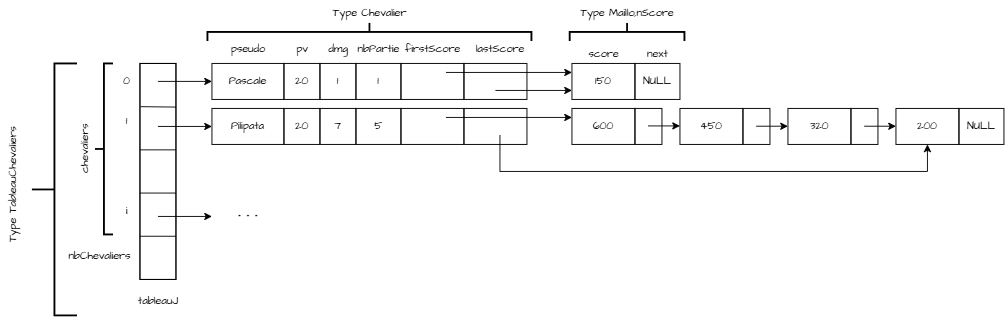

The diagram above was exported from draw.io. Its source (the exported page's mxGraphModel, read from the mxfile embedded in the PNG):
<mxGraphModel dx="2156" dy="2436" grid="1" gridSize="10" guides="1" tooltips="1" connect="1" arrows="1" fold="1" page="1" pageScale="1" pageWidth="827" pageHeight="1169" math="0" shadow="0">
  <root>
    <mxCell id="0" />
    <mxCell id="1" parent="0" />
    <mxCell id="I_v807Io_4go1Pr61-co-6" value="" style="fillColor=none;" vertex="1" connectable="0" parent="1">
      <mxGeometry x="40" y="-120" width="40" height="240" as="geometry" />
    </mxCell>
    <mxCell id="I_v807Io_4go1Pr61-co-1" value="" style="rounded=0;whiteSpace=wrap;html=1;hachureGap=4;fontFamily=Architects Daughter;fontSource=https%3A%2F%2Ffonts.googleapis.com%2Fcss%3Ffamily%3DArchitects%2BDaughter;fillColor=none;" vertex="1" parent="I_v807Io_4go1Pr61-co-6">
      <mxGeometry width="40" height="240" as="geometry" />
    </mxCell>
    <mxCell id="I_v807Io_4go1Pr61-co-2" value="" style="endArrow=none;html=1;rounded=0;hachureGap=4;fontFamily=Architects Daughter;fontSource=https%3A%2F%2Ffonts.googleapis.com%2Fcss%3Ffamily%3DArchitects%2BDaughter;exitX=0.01;exitY=0.09;exitDx=0;exitDy=0;exitPerimeter=0;entryX=0.99;entryY=0.092;entryDx=0;entryDy=0;entryPerimeter=0;" edge="1" parent="I_v807Io_4go1Pr61-co-6">
      <mxGeometry width="50" height="50" relative="1" as="geometry">
        <mxPoint x="0.7999999999999758" y="47.99999999999972" as="sourcePoint" />
        <mxPoint x="39.999999999999915" y="48.48000000000011" as="targetPoint" />
      </mxGeometry>
    </mxCell>
    <mxCell id="I_v807Io_4go1Pr61-co-3" value="" style="endArrow=none;html=1;rounded=0;hachureGap=4;fontFamily=Architects Daughter;fontSource=https%3A%2F%2Ffonts.googleapis.com%2Fcss%3Ffamily%3DArchitects%2BDaughter;exitX=0.01;exitY=0.09;exitDx=0;exitDy=0;exitPerimeter=0;entryX=0.99;entryY=0.092;entryDx=0;entryDy=0;entryPerimeter=0;" edge="1" parent="I_v807Io_4go1Pr61-co-6">
      <mxGeometry width="50" height="50" relative="1" as="geometry">
        <mxPoint y="96" as="sourcePoint" />
        <mxPoint x="40" y="96" as="targetPoint" />
      </mxGeometry>
    </mxCell>
    <mxCell id="I_v807Io_4go1Pr61-co-4" value="" style="endArrow=none;html=1;rounded=0;hachureGap=4;fontFamily=Architects Daughter;fontSource=https%3A%2F%2Ffonts.googleapis.com%2Fcss%3Ffamily%3DArchitects%2BDaughter;exitX=0.01;exitY=0.09;exitDx=0;exitDy=0;exitPerimeter=0;entryX=0.99;entryY=0.092;entryDx=0;entryDy=0;entryPerimeter=0;" edge="1" parent="I_v807Io_4go1Pr61-co-6">
      <mxGeometry width="50" height="50" relative="1" as="geometry">
        <mxPoint y="144" as="sourcePoint" />
        <mxPoint x="40" y="144" as="targetPoint" />
      </mxGeometry>
    </mxCell>
    <mxCell id="I_v807Io_4go1Pr61-co-5" value="" style="endArrow=none;html=1;rounded=0;hachureGap=4;fontFamily=Architects Daughter;fontSource=https%3A%2F%2Ffonts.googleapis.com%2Fcss%3Ffamily%3DArchitects%2BDaughter;exitX=0.01;exitY=0.09;exitDx=0;exitDy=0;exitPerimeter=0;entryX=0.99;entryY=0.092;entryDx=0;entryDy=0;entryPerimeter=0;" edge="1" parent="I_v807Io_4go1Pr61-co-6">
      <mxGeometry width="50" height="50" relative="1" as="geometry">
        <mxPoint y="192" as="sourcePoint" />
        <mxPoint x="40" y="192" as="targetPoint" />
      </mxGeometry>
    </mxCell>
    <mxCell id="I_v807Io_4go1Pr61-co-8" value="" style="endArrow=classic;html=1;rounded=0;hachureGap=4;fontFamily=Architects Daughter;fontSource=https%3A%2F%2Ffonts.googleapis.com%2Fcss%3Ffamily%3DArchitects%2BDaughter;exitX=0.5;exitY=0.1;exitDx=0;exitDy=0;exitPerimeter=0;" edge="1" parent="1">
      <mxGeometry width="50" height="50" relative="1" as="geometry">
        <mxPoint x="60" y="-50" as="sourcePoint" />
        <mxPoint x="120" y="-50" as="targetPoint" />
      </mxGeometry>
    </mxCell>
    <mxCell id="I_v807Io_4go1Pr61-co-9" value="" style="endArrow=classic;html=1;rounded=0;hachureGap=4;fontFamily=Architects Daughter;fontSource=https%3A%2F%2Ffonts.googleapis.com%2Fcss%3Ffamily%3DArchitects%2BDaughter;exitX=0.5;exitY=0.1;exitDx=0;exitDy=0;exitPerimeter=0;" edge="1" parent="1">
      <mxGeometry width="50" height="50" relative="1" as="geometry">
        <mxPoint x="60" y="50" as="sourcePoint" />
        <mxPoint x="120" y="50" as="targetPoint" />
      </mxGeometry>
    </mxCell>
    <mxCell id="I_v807Io_4go1Pr61-co-10" value="0" style="text;html=1;align=center;verticalAlign=middle;resizable=0;points=[];autosize=1;strokeColor=none;fillColor=none;fontFamily=Architects Daughter;fontSource=https%3A%2F%2Ffonts.googleapis.com%2Fcss%3Ffamily%3DArchitects%2BDaughter;" vertex="1" parent="1">
      <mxGeometry x="10" y="-115" width="30" height="30" as="geometry" />
    </mxCell>
    <mxCell id="I_v807Io_4go1Pr61-co-11" value="1" style="text;html=1;align=center;verticalAlign=middle;resizable=0;points=[];autosize=1;strokeColor=none;fillColor=none;fontFamily=Architects Daughter;fontSource=https%3A%2F%2Ffonts.googleapis.com%2Fcss%3Ffamily%3DArchitects%2BDaughter;" vertex="1" parent="1">
      <mxGeometry x="10" y="-70" width="30" height="30" as="geometry" />
    </mxCell>
    <mxCell id="I_v807Io_4go1Pr61-co-12" value="i" style="text;html=1;align=center;verticalAlign=middle;resizable=0;points=[];autosize=1;strokeColor=none;fillColor=none;fontFamily=Architects Daughter;fontSource=https%3A%2F%2Ffonts.googleapis.com%2Fcss%3Ffamily%3DArchitects%2BDaughter;" vertex="1" parent="1">
      <mxGeometry x="10" y="30" width="30" height="30" as="geometry" />
    </mxCell>
    <mxCell id="I_v807Io_4go1Pr61-co-13" value="tableauJ" style="text;html=1;align=center;verticalAlign=middle;resizable=0;points=[];autosize=1;strokeColor=none;fillColor=none;fontFamily=Architects Daughter;fontSource=https%3A%2F%2Ffonts.googleapis.com%2Fcss%3Ffamily%3DArchitects%2BDaughter;" vertex="1" parent="1">
      <mxGeometry x="25" y="130" width="70" height="30" as="geometry" />
    </mxCell>
    <mxCell id="I_v807Io_4go1Pr61-co-14" value="Pascale" style="rounded=0;whiteSpace=wrap;html=1;hachureGap=4;fontFamily=Architects Daughter;fontSource=https%3A%2F%2Ffonts.googleapis.com%2Fcss%3Ffamily%3DArchitects%2BDaughter;fillColor=none;" vertex="1" parent="1">
      <mxGeometry x="120" y="-120" width="80" height="40" as="geometry" />
    </mxCell>
    <mxCell id="I_v807Io_4go1Pr61-co-16" value="" style="endArrow=classic;html=1;rounded=0;hachureGap=4;fontFamily=Architects Daughter;fontSource=https%3A%2F%2Ffonts.googleapis.com%2Fcss%3Ffamily%3DArchitects%2BDaughter;exitX=0.5;exitY=0.1;exitDx=0;exitDy=0;exitPerimeter=0;" edge="1" parent="1">
      <mxGeometry width="50" height="50" relative="1" as="geometry">
        <mxPoint x="60" y="-100.05" as="sourcePoint" />
        <mxPoint x="120" y="-100.05" as="targetPoint" />
      </mxGeometry>
    </mxCell>
    <mxCell id="I_v807Io_4go1Pr61-co-17" value="nbChevaliers" style="text;html=1;align=center;verticalAlign=middle;resizable=0;points=[];autosize=1;strokeColor=none;fillColor=none;fontFamily=Architects Daughter;fontSource=https%3A%2F%2Ffonts.googleapis.com%2Fcss%3Ffamily%3DArchitects%2BDaughter;" vertex="1" parent="1">
      <mxGeometry x="-50" y="80" width="90" height="30" as="geometry" />
    </mxCell>
    <mxCell id="I_v807Io_4go1Pr61-co-18" value="" style="strokeWidth=2;html=1;shape=mxgraph.flowchart.annotation_2;align=left;labelPosition=right;pointerEvents=1;hachureGap=4;fontFamily=Architects Daughter;fontSource=https%3A%2F%2Ffonts.googleapis.com%2Fcss%3Ffamily%3DArchitects%2BDaughter;fillColor=none;" vertex="1" parent="1">
      <mxGeometry x="-80" y="-120" width="50" height="280" as="geometry" />
    </mxCell>
    <mxCell id="I_v807Io_4go1Pr61-co-19" value="Type TableauChevaliers" style="text;html=1;align=center;verticalAlign=middle;resizable=0;points=[];autosize=1;strokeColor=none;fillColor=none;fontFamily=Architects Daughter;fontSource=https%3A%2F%2Ffonts.googleapis.com%2Fcss%3Ffamily%3DArchitects%2BDaughter;rotation=-90;" vertex="1" parent="1">
      <mxGeometry x="-175" width="150" height="30" as="geometry" />
    </mxCell>
    <mxCell id="I_v807Io_4go1Pr61-co-20" value="" style="strokeWidth=2;html=1;shape=mxgraph.flowchart.annotation_2;align=left;labelPosition=right;pointerEvents=1;hachureGap=4;fontFamily=Architects Daughter;fontSource=https%3A%2F%2Ffonts.googleapis.com%2Fcss%3Ffamily%3DArchitects%2BDaughter;fillColor=none;" vertex="1" parent="1">
      <mxGeometry x="-10" y="-120" width="20" height="190" as="geometry" />
    </mxCell>
    <mxCell id="I_v807Io_4go1Pr61-co-21" value="chevaliers" style="text;html=1;align=center;verticalAlign=middle;resizable=0;points=[];autosize=1;strokeColor=none;fillColor=none;fontFamily=Architects Daughter;fontSource=https%3A%2F%2Ffonts.googleapis.com%2Fcss%3Ffamily%3DArchitects%2BDaughter;rotation=-90;" vertex="1" parent="1">
      <mxGeometry x="-60" y="-40" width="80" height="30" as="geometry" />
    </mxCell>
    <mxCell id="I_v807Io_4go1Pr61-co-22" value="Pilipata" style="rounded=0;whiteSpace=wrap;html=1;hachureGap=4;fontFamily=Architects Daughter;fontSource=https%3A%2F%2Ffonts.googleapis.com%2Fcss%3Ffamily%3DArchitects%2BDaughter;fillColor=none;" vertex="1" parent="1">
      <mxGeometry x="120" y="-70" width="80" height="40" as="geometry" />
    </mxCell>
    <mxCell id="I_v807Io_4go1Pr61-co-24" value="20" style="rounded=0;whiteSpace=wrap;html=1;hachureGap=4;fontFamily=Architects Daughter;fontSource=https%3A%2F%2Ffonts.googleapis.com%2Fcss%3Ffamily%3DArchitects%2BDaughter;fillColor=none;" vertex="1" parent="1">
      <mxGeometry x="200" y="-120" width="40" height="40" as="geometry" />
    </mxCell>
    <mxCell id="I_v807Io_4go1Pr61-co-25" value="20" style="rounded=0;whiteSpace=wrap;html=1;hachureGap=4;fontFamily=Architects Daughter;fontSource=https%3A%2F%2Ffonts.googleapis.com%2Fcss%3Ffamily%3DArchitects%2BDaughter;fillColor=none;" vertex="1" parent="1">
      <mxGeometry x="200" y="-70" width="40" height="40" as="geometry" />
    </mxCell>
    <mxCell id="I_v807Io_4go1Pr61-co-26" value="1" style="rounded=0;whiteSpace=wrap;html=1;hachureGap=4;fontFamily=Architects Daughter;fontSource=https%3A%2F%2Ffonts.googleapis.com%2Fcss%3Ffamily%3DArchitects%2BDaughter;fillColor=none;" vertex="1" parent="1">
      <mxGeometry x="240" y="-120" width="40" height="40" as="geometry" />
    </mxCell>
    <mxCell id="I_v807Io_4go1Pr61-co-27" value="7" style="rounded=0;whiteSpace=wrap;html=1;hachureGap=4;fontFamily=Architects Daughter;fontSource=https%3A%2F%2Ffonts.googleapis.com%2Fcss%3Ffamily%3DArchitects%2BDaughter;fillColor=none;" vertex="1" parent="1">
      <mxGeometry x="240" y="-70" width="40" height="40" as="geometry" />
    </mxCell>
    <mxCell id="I_v807Io_4go1Pr61-co-28" value="1" style="rounded=0;whiteSpace=wrap;html=1;hachureGap=4;fontFamily=Architects Daughter;fontSource=https%3A%2F%2Ffonts.googleapis.com%2Fcss%3Ffamily%3DArchitects%2BDaughter;fillColor=none;" vertex="1" parent="1">
      <mxGeometry x="280" y="-120" width="50" height="40" as="geometry" />
    </mxCell>
    <mxCell id="I_v807Io_4go1Pr61-co-29" value="5" style="rounded=0;whiteSpace=wrap;html=1;hachureGap=4;fontFamily=Architects Daughter;fontSource=https%3A%2F%2Ffonts.googleapis.com%2Fcss%3Ffamily%3DArchitects%2BDaughter;fillColor=none;" vertex="1" parent="1">
      <mxGeometry x="280" y="-70" width="50" height="40" as="geometry" />
    </mxCell>
    <mxCell id="I_v807Io_4go1Pr61-co-30" value="" style="rounded=0;whiteSpace=wrap;html=1;hachureGap=4;fontFamily=Architects Daughter;fontSource=https%3A%2F%2Ffonts.googleapis.com%2Fcss%3Ffamily%3DArchitects%2BDaughter;fillColor=none;" vertex="1" parent="1">
      <mxGeometry x="330" y="-120" width="70" height="40" as="geometry" />
    </mxCell>
    <mxCell id="I_v807Io_4go1Pr61-co-31" value="" style="rounded=0;whiteSpace=wrap;html=1;hachureGap=4;fontFamily=Architects Daughter;fontSource=https%3A%2F%2Ffonts.googleapis.com%2Fcss%3Ffamily%3DArchitects%2BDaughter;fillColor=none;" vertex="1" parent="1">
      <mxGeometry x="330" y="-70" width="70" height="40" as="geometry" />
    </mxCell>
    <mxCell id="I_v807Io_4go1Pr61-co-34" value="" style="rounded=0;whiteSpace=wrap;html=1;hachureGap=4;fontFamily=Architects Daughter;fontSource=https%3A%2F%2Ffonts.googleapis.com%2Fcss%3Ffamily%3DArchitects%2BDaughter;fillColor=none;" vertex="1" parent="1">
      <mxGeometry x="400" y="-70" width="70" height="40" as="geometry" />
    </mxCell>
    <mxCell id="I_v807Io_4go1Pr61-co-35" value="" style="rounded=0;whiteSpace=wrap;html=1;hachureGap=4;fontFamily=Architects Daughter;fontSource=https%3A%2F%2Ffonts.googleapis.com%2Fcss%3Ffamily%3DArchitects%2BDaughter;fillColor=none;" vertex="1" parent="1">
      <mxGeometry x="400" y="-120" width="70" height="40" as="geometry" />
    </mxCell>
    <mxCell id="I_v807Io_4go1Pr61-co-36" value="&lt;b&gt;&lt;font style=&quot;font-size: 17px;&quot;&gt;. . .&lt;/font&gt;&lt;/b&gt;" style="text;html=1;align=center;verticalAlign=middle;resizable=0;points=[];autosize=1;strokeColor=none;fillColor=none;fontFamily=Architects Daughter;fontSource=https%3A%2F%2Ffonts.googleapis.com%2Fcss%3Ffamily%3DArchitects%2BDaughter;" vertex="1" parent="1">
      <mxGeometry x="140" y="30" width="40" height="30" as="geometry" />
    </mxCell>
    <mxCell id="I_v807Io_4go1Pr61-co-37" value="firstScore" style="text;html=1;align=center;verticalAlign=middle;resizable=0;points=[];autosize=1;strokeColor=none;fillColor=none;fontFamily=Architects Daughter;fontSource=https%3A%2F%2Ffonts.googleapis.com%2Fcss%3Ffamily%3DArchitects%2BDaughter;" vertex="1" parent="1">
      <mxGeometry x="320" y="-150" width="90" height="30" as="geometry" />
    </mxCell>
    <mxCell id="I_v807Io_4go1Pr61-co-38" value="lastScore" style="text;html=1;align=center;verticalAlign=middle;resizable=0;points=[];autosize=1;strokeColor=none;fillColor=none;fontFamily=Architects Daughter;fontSource=https%3A%2F%2Ffonts.googleapis.com%2Fcss%3Ffamily%3DArchitects%2BDaughter;" vertex="1" parent="1">
      <mxGeometry x="400" y="-150" width="80" height="30" as="geometry" />
    </mxCell>
    <mxCell id="I_v807Io_4go1Pr61-co-39" value="pv" style="text;html=1;align=center;verticalAlign=middle;resizable=0;points=[];autosize=1;strokeColor=none;fillColor=none;fontFamily=Architects Daughter;fontSource=https%3A%2F%2Ffonts.googleapis.com%2Fcss%3Ffamily%3DArchitects%2BDaughter;" vertex="1" parent="1">
      <mxGeometry x="200" y="-150" width="40" height="30" as="geometry" />
    </mxCell>
    <mxCell id="I_v807Io_4go1Pr61-co-40" value="dmg" style="text;html=1;align=center;verticalAlign=middle;resizable=0;points=[];autosize=1;strokeColor=none;fillColor=none;fontFamily=Architects Daughter;fontSource=https%3A%2F%2Ffonts.googleapis.com%2Fcss%3Ffamily%3DArchitects%2BDaughter;" vertex="1" parent="1">
      <mxGeometry x="235" y="-150" width="50" height="30" as="geometry" />
    </mxCell>
    <mxCell id="I_v807Io_4go1Pr61-co-41" value="nbPartie" style="text;html=1;align=center;verticalAlign=middle;resizable=0;points=[];autosize=1;strokeColor=none;fillColor=none;fontFamily=Architects Daughter;fontSource=https%3A%2F%2Ffonts.googleapis.com%2Fcss%3Ffamily%3DArchitects%2BDaughter;" vertex="1" parent="1">
      <mxGeometry x="270" y="-150" width="70" height="30" as="geometry" />
    </mxCell>
    <mxCell id="I_v807Io_4go1Pr61-co-42" value="" style="strokeWidth=2;html=1;shape=mxgraph.flowchart.annotation_2;align=left;labelPosition=right;pointerEvents=1;hachureGap=4;fontFamily=Architects Daughter;fontSource=https%3A%2F%2Ffonts.googleapis.com%2Fcss%3Ffamily%3DArchitects%2BDaughter;fillColor=none;rotation=90;" vertex="1" parent="1">
      <mxGeometry x="285" y="-335" width="20" height="360" as="geometry" />
    </mxCell>
    <mxCell id="I_v807Io_4go1Pr61-co-43" value="pseudo" style="text;html=1;align=center;verticalAlign=middle;resizable=0;points=[];autosize=1;strokeColor=none;fillColor=none;fontFamily=Architects Daughter;fontSource=https%3A%2F%2Ffonts.googleapis.com%2Fcss%3Ffamily%3DArchitects%2BDaughter;" vertex="1" parent="1">
      <mxGeometry x="130" y="-150" width="60" height="30" as="geometry" />
    </mxCell>
    <mxCell id="I_v807Io_4go1Pr61-co-44" value="Type Chevalier" style="text;html=1;align=center;verticalAlign=middle;resizable=0;points=[];autosize=1;strokeColor=none;fillColor=none;fontFamily=Architects Daughter;fontSource=https%3A%2F%2Ffonts.googleapis.com%2Fcss%3Ffamily%3DArchitects%2BDaughter;" vertex="1" parent="1">
      <mxGeometry x="240" y="-190" width="110" height="30" as="geometry" />
    </mxCell>
    <mxCell id="I_v807Io_4go1Pr61-co-46" value="150" style="rounded=0;whiteSpace=wrap;html=1;hachureGap=4;fontFamily=Architects Daughter;fontSource=https%3A%2F%2Ffonts.googleapis.com%2Fcss%3Ffamily%3DArchitects%2BDaughter;fillColor=none;" vertex="1" parent="1">
      <mxGeometry x="520" y="-120" width="70" height="40" as="geometry" />
    </mxCell>
    <mxCell id="lhyS2rrXdjBjLOIh7z3o-2" value="NULL" style="rounded=0;whiteSpace=wrap;html=1;hachureGap=4;fontFamily=Architects Daughter;fontSource=https%3A%2F%2Ffonts.googleapis.com%2Fcss%3Ffamily%3DArchitects%2BDaughter;fillColor=none;" vertex="1" parent="1">
      <mxGeometry x="590" y="-120" width="50" height="40" as="geometry" />
    </mxCell>
    <mxCell id="lhyS2rrXdjBjLOIh7z3o-4" value="score" style="text;html=1;align=center;verticalAlign=middle;resizable=0;points=[];autosize=1;strokeColor=none;fillColor=none;fontFamily=Architects Daughter;fontSource=https%3A%2F%2Ffonts.googleapis.com%2Fcss%3Ffamily%3DArchitects%2BDaughter;" vertex="1" parent="1">
      <mxGeometry x="525" y="-145" width="60" height="30" as="geometry" />
    </mxCell>
    <mxCell id="lhyS2rrXdjBjLOIh7z3o-5" value="next" style="text;html=1;align=center;verticalAlign=middle;resizable=0;points=[];autosize=1;strokeColor=none;fillColor=none;fontFamily=Architects Daughter;fontSource=https%3A%2F%2Ffonts.googleapis.com%2Fcss%3Ffamily%3DArchitects%2BDaughter;" vertex="1" parent="1">
      <mxGeometry x="590" y="-145" width="50" height="30" as="geometry" />
    </mxCell>
    <mxCell id="lhyS2rrXdjBjLOIh7z3o-10" value="600" style="rounded=0;whiteSpace=wrap;html=1;hachureGap=4;fontFamily=Architects Daughter;fontSource=https%3A%2F%2Ffonts.googleapis.com%2Fcss%3Ffamily%3DArchitects%2BDaughter;fillColor=none;" vertex="1" parent="1">
      <mxGeometry x="520" y="-70" width="70" height="40" as="geometry" />
    </mxCell>
    <mxCell id="lhyS2rrXdjBjLOIh7z3o-11" value="200" style="rounded=0;whiteSpace=wrap;html=1;hachureGap=4;fontFamily=Architects Daughter;fontSource=https%3A%2F%2Ffonts.googleapis.com%2Fcss%3Ffamily%3DArchitects%2BDaughter;fillColor=none;" vertex="1" parent="1">
      <mxGeometry x="880" y="-70" width="70" height="40" as="geometry" />
    </mxCell>
    <mxCell id="lhyS2rrXdjBjLOIh7z3o-12" value="" style="rounded=0;whiteSpace=wrap;html=1;hachureGap=4;fontFamily=Architects Daughter;fontSource=https%3A%2F%2Ffonts.googleapis.com%2Fcss%3Ffamily%3DArchitects%2BDaughter;fillColor=none;" vertex="1" parent="1">
      <mxGeometry x="590" y="-70" width="30" height="40" as="geometry" />
    </mxCell>
    <mxCell id="lhyS2rrXdjBjLOIh7z3o-13" value="NULL" style="rounded=0;whiteSpace=wrap;html=1;hachureGap=4;fontFamily=Architects Daughter;fontSource=https%3A%2F%2Ffonts.googleapis.com%2Fcss%3Ffamily%3DArchitects%2BDaughter;fillColor=none;" vertex="1" parent="1">
      <mxGeometry x="950" y="-70" width="50" height="40" as="geometry" />
    </mxCell>
    <mxCell id="lhyS2rrXdjBjLOIh7z3o-14" value="450" style="rounded=0;whiteSpace=wrap;html=1;hachureGap=4;fontFamily=Architects Daughter;fontSource=https%3A%2F%2Ffonts.googleapis.com%2Fcss%3Ffamily%3DArchitects%2BDaughter;fillColor=none;" vertex="1" parent="1">
      <mxGeometry x="640" y="-70" width="70" height="40" as="geometry" />
    </mxCell>
    <mxCell id="lhyS2rrXdjBjLOIh7z3o-15" value="" style="rounded=0;whiteSpace=wrap;html=1;hachureGap=4;fontFamily=Architects Daughter;fontSource=https%3A%2F%2Ffonts.googleapis.com%2Fcss%3Ffamily%3DArchitects%2BDaughter;fillColor=none;" vertex="1" parent="1">
      <mxGeometry x="710" y="-70" width="30" height="40" as="geometry" />
    </mxCell>
    <mxCell id="lhyS2rrXdjBjLOIh7z3o-16" value="320" style="rounded=0;whiteSpace=wrap;html=1;hachureGap=4;fontFamily=Architects Daughter;fontSource=https%3A%2F%2Ffonts.googleapis.com%2Fcss%3Ffamily%3DArchitects%2BDaughter;fillColor=none;" vertex="1" parent="1">
      <mxGeometry x="760" y="-70" width="70" height="40" as="geometry" />
    </mxCell>
    <mxCell id="lhyS2rrXdjBjLOIh7z3o-17" value="" style="rounded=0;whiteSpace=wrap;html=1;hachureGap=4;fontFamily=Architects Daughter;fontSource=https%3A%2F%2Ffonts.googleapis.com%2Fcss%3Ffamily%3DArchitects%2BDaughter;fillColor=none;" vertex="1" parent="1">
      <mxGeometry x="830" y="-70" width="30" height="40" as="geometry" />
    </mxCell>
    <mxCell id="lhyS2rrXdjBjLOIh7z3o-18" value="" style="endArrow=classic;html=1;rounded=0;hachureGap=4;fontFamily=Architects Daughter;fontSource=https%3A%2F%2Ffonts.googleapis.com%2Fcss%3Ffamily%3DArchitects%2BDaughter;entryX=0;entryY=0.25;entryDx=0;entryDy=0;" edge="1" parent="1" target="I_v807Io_4go1Pr61-co-46">
      <mxGeometry width="50" height="50" relative="1" as="geometry">
        <mxPoint x="380" y="-110" as="sourcePoint" />
        <mxPoint x="470" y="-110" as="targetPoint" />
      </mxGeometry>
    </mxCell>
    <mxCell id="lhyS2rrXdjBjLOIh7z3o-19" value="" style="endArrow=classic;html=1;rounded=0;hachureGap=4;fontFamily=Architects Daughter;fontSource=https%3A%2F%2Ffonts.googleapis.com%2Fcss%3Ffamily%3DArchitects%2BDaughter;" edge="1" parent="1">
      <mxGeometry width="50" height="50" relative="1" as="geometry">
        <mxPoint x="435" y="-90" as="sourcePoint" />
        <mxPoint x="520" y="-90" as="targetPoint" />
      </mxGeometry>
    </mxCell>
    <mxCell id="lhyS2rrXdjBjLOIh7z3o-20" value="" style="endArrow=classic;html=1;rounded=0;hachureGap=4;fontFamily=Architects Daughter;fontSource=https%3A%2F%2Ffonts.googleapis.com%2Fcss%3Ffamily%3DArchitects%2BDaughter;entryX=0;entryY=0.25;entryDx=0;entryDy=0;" edge="1" parent="1" target="lhyS2rrXdjBjLOIh7z3o-10">
      <mxGeometry width="50" height="50" relative="1" as="geometry">
        <mxPoint x="380" y="-60" as="sourcePoint" />
        <mxPoint x="470" y="-55.400000000000006" as="targetPoint" />
      </mxGeometry>
    </mxCell>
    <mxCell id="lhyS2rrXdjBjLOIh7z3o-21" value="" style="endArrow=classic;html=1;rounded=0;hachureGap=4;fontFamily=Architects Daughter;fontSource=https%3A%2F%2Ffonts.googleapis.com%2Fcss%3Ffamily%3DArchitects%2BDaughter;entryX=0.5;entryY=1;entryDx=0;entryDy=0;" edge="1" parent="1">
      <mxGeometry width="50" height="50" relative="1" as="geometry">
        <mxPoint x="440" y="-40" as="sourcePoint" />
        <mxPoint x="915" y="-30" as="targetPoint" />
        <Array as="points">
          <mxPoint x="440" />
          <mxPoint x="760" />
          <mxPoint x="915" />
        </Array>
      </mxGeometry>
    </mxCell>
    <mxCell id="lhyS2rrXdjBjLOIh7z3o-22" value="" style="endArrow=classic;html=1;rounded=0;hachureGap=4;fontFamily=Architects Daughter;fontSource=https%3A%2F%2Ffonts.googleapis.com%2Fcss%3Ffamily%3DArchitects%2BDaughter;" edge="1" parent="1">
      <mxGeometry width="50" height="50" relative="1" as="geometry">
        <mxPoint x="605" y="-50.59" as="sourcePoint" />
        <mxPoint x="640" y="-50.59" as="targetPoint" />
      </mxGeometry>
    </mxCell>
    <mxCell id="lhyS2rrXdjBjLOIh7z3o-23" value="" style="endArrow=classic;html=1;rounded=0;hachureGap=4;fontFamily=Architects Daughter;fontSource=https%3A%2F%2Ffonts.googleapis.com%2Fcss%3Ffamily%3DArchitects%2BDaughter;" edge="1" parent="1">
      <mxGeometry width="50" height="50" relative="1" as="geometry">
        <mxPoint x="725" y="-50.260000000000005" as="sourcePoint" />
        <mxPoint x="760" y="-50.260000000000005" as="targetPoint" />
      </mxGeometry>
    </mxCell>
    <mxCell id="lhyS2rrXdjBjLOIh7z3o-24" value="" style="endArrow=classic;html=1;rounded=0;hachureGap=4;fontFamily=Architects Daughter;fontSource=https%3A%2F%2Ffonts.googleapis.com%2Fcss%3Ffamily%3DArchitects%2BDaughter;" edge="1" parent="1">
      <mxGeometry width="50" height="50" relative="1" as="geometry">
        <mxPoint x="845" y="-50.260000000000005" as="sourcePoint" />
        <mxPoint x="880" y="-50.260000000000005" as="targetPoint" />
      </mxGeometry>
    </mxCell>
    <mxCell id="lhyS2rrXdjBjLOIh7z3o-25" value="" style="strokeWidth=2;html=1;shape=mxgraph.flowchart.annotation_2;align=left;labelPosition=right;pointerEvents=1;hachureGap=4;fontFamily=Architects Daughter;fontSource=https%3A%2F%2Ffonts.googleapis.com%2Fcss%3Ffamily%3DArchitects%2BDaughter;fillColor=none;rotation=90;" vertex="1" parent="1">
      <mxGeometry x="571.25" y="-218.75" width="20" height="127.5" as="geometry" />
    </mxCell>
    <mxCell id="lhyS2rrXdjBjLOIh7z3o-26" value="Type Maillo,nScore" style="text;html=1;align=center;verticalAlign=middle;resizable=0;points=[];autosize=1;strokeColor=none;fillColor=none;fontFamily=Architects Daughter;fontSource=https%3A%2F%2Ffonts.googleapis.com%2Fcss%3Ffamily%3DArchitects%2BDaughter;" vertex="1" parent="1">
      <mxGeometry x="516.25" y="-190" width="130" height="30" as="geometry" />
    </mxCell>
  </root>
</mxGraphModel>